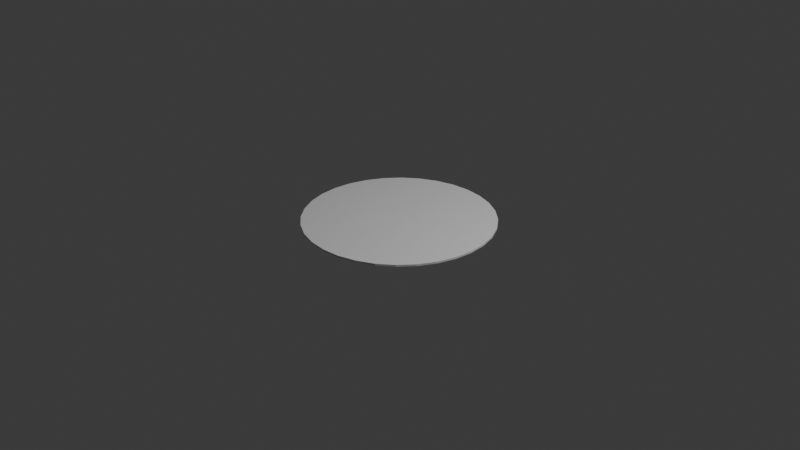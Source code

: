 # Source: ToxicWaste.blend  (saved by Blender 4.0.36; exported with 4.5.12 LTS)
import bpy
from mathutils import Matrix  # noqa: F401  (used for matrix-valued properties, if any)

bpy.ops.wm.read_factory_settings(use_empty=True)
scene = bpy.context.scene
scene.name = 'Scene'

# ---- collections
col_collection = bpy.data.collections.new('Collection'); scene.collection.children.link(col_collection)

# ---- world
world_world = bpy.data.worlds.new('World'); scene.world = world_world
world_world.use_nodes = True; world_world.node_tree.nodes.clear()
_N = world_world.node_tree.nodes; _L = world_world.node_tree.links
n0 = _N.new('ShaderNodeOutputWorld'); n0.name = 'World Output'; n0.location = (300, 300)
n1 = _N.new('ShaderNodeBackground'); n1.name = 'Background'; n1.location = (10, 300)
n1.inputs[0].default_value = (0.05088, 0.05088, 0.05088, 1.0)
_L.new(n1.outputs[0], n0.inputs[0])
n0.is_active_output = True
world_world.color = (0.05088, 0.05088, 0.05088)
world_world.use_sun_shadow = False
world_world.sun_shadow_jitter_overblur = 0.0

# ---- cameras
cam_camera = bpy.data.cameras.new('Camera')
cam_camera.clip_end = 100.0
cam_camera.ortho_scale = 7.314

# ---- lights
light_light = bpy.data.lights.new('Light', 'POINT')
light_light.transmission_factor = 0.0
light_light.use_soft_falloff = False
light_light.energy = 1000.0
light_light.shadow_soft_size = 0.1
light_light.shadow_maximum_resolution = 0.006
light_light.use_absolute_resolution = True

# ---- meshes
me_cylinder = bpy.data.meshes.new('Cylinder')
me_cylinder.from_pydata([(0.0, 1.0, -1.0), (0.0, 1.0, 1.0), (0.1951, 0.9808, -1.0), (0.1951, 0.9808, 1.0), (0.3827, 0.9239, -1.0), (0.3827, 0.9239, 1.0), (0.5556, 0.8315, -1.0), (0.5556, 0.8315, 1.0), (0.7071, 0.7071, -1.0), (0.7071, 0.7071, 1.0), (0.8315, 0.5556, -1.0), (0.8315, 0.5556, 1.0), (0.9239, 0.3827, -1.0), (0.9239, 0.3827, 1.0), (0.9808, 0.1951, -1.0), (0.9808, 0.1951, 1.0), (1.0, 0.0, -1.0), (1.0, 0.0, 1.0), (0.9808, -0.1951, -1.0), (0.9808, -0.1951, 1.0), (0.9239, -0.3827, -1.0), (0.9239, -0.3827, 1.0), (0.8315, -0.5556, -1.0), (0.8315, -0.5556, 1.0), (0.7071, -0.7071, -1.0), (0.7071, -0.7071, 1.0), (0.5556, -0.8315, -1.0), (0.5556, -0.8315, 1.0), (0.3827, -0.9239, -1.0), (0.3827, -0.9239, 1.0), (0.1951, -0.9808, -1.0), (0.1951, -0.9808, 1.0), (0.0, -1.0, -1.0), (0.0, -1.0, 1.0), (-0.1951, -0.9808, -1.0), (-0.1951, -0.9808, 1.0), (-0.3827, -0.9239, -1.0), (-0.3827, -0.9239, 1.0), (-0.5556, -0.8315, -1.0), (-0.5556, -0.8315, 1.0), (-0.7071, -0.7071, -1.0), (-0.7071, -0.7071, 1.0), (-0.8315, -0.5556, -1.0), (-0.8315, -0.5556, 1.0), (-0.9239, -0.3827, -1.0), (-0.9239, -0.3827, 1.0), (-0.9808, -0.1951, -1.0), (-0.9808, -0.1951, 1.0), (-1.0, 0.0, -1.0), (-1.0, 0.0, 1.0), (-0.9808, 0.1951, -1.0), (-0.9808, 0.1951, 1.0), (-0.9239, 0.3827, -1.0), (-0.9239, 0.3827, 1.0), (-0.8315, 0.5556, -1.0), (-0.8315, 0.5556, 1.0), (-0.7071, 0.7071, -1.0), (-0.7071, 0.7071, 1.0), (-0.5556, 0.8315, -1.0), (-0.5556, 0.8315, 1.0), (-0.3827, 0.9239, -1.0), (-0.3827, 0.9239, 1.0), (-0.1951, 0.9808, -1.0), (-0.1951, 0.9808, 1.0)], [], [(0, 1, 3, 2), (2, 3, 5, 4), (4, 5, 7, 6), (6, 7, 9, 8), (8, 9, 11, 10), (10, 11, 13, 12), (12, 13, 15, 14), (14, 15, 17, 16), (16, 17, 19, 18), (18, 19, 21, 20), (20, 21, 23, 22), (22, 23, 25, 24), (24, 25, 27, 26), (26, 27, 29, 28), (28, 29, 31, 30), (30, 31, 33, 32), (32, 33, 35, 34), (34, 35, 37, 36), (36, 37, 39, 38), (38, 39, 41, 40), (40, 41, 43, 42), (42, 43, 45, 44), (44, 45, 47, 46), (46, 47, 49, 48), (48, 49, 51, 50), (50, 51, 53, 52), (52, 53, 55, 54), (54, 55, 57, 56), (56, 57, 59, 58), (58, 59, 61, 60), (3, 1, 63, 61, 59, 57, 55, 53, 51, 49, 47, 45, 43, 41, 39, 37, 35, 33, 31, 29, 27, 25, 23, 21, 19, 17, 15, 13, 11, 9, 7, 5), (60, 61, 63, 62), (62, 63, 1, 0), (0, 2, 4, 6, 8, 10, 12, 14, 16, 18, 20, 22, 24, 26, 28, 30, 32, 34, 36, 38, 40, 42, 44, 46, 48, 50, 52, 54, 56, 58, 60, 62)])
_uv = me_cylinder.uv_layers.new(name='UVMap')
_uv.uv.foreach_set('vector', [1.0, 0.5, 1.0, 1.0, 0.9688, 1.0, 0.9688, 0.5, 0.9688, 0.5, 0.9688, 1.0, 0.9375, 1.0, 0.9375, 0.5, 0.9375, 0.5, 0.9375, 1.0, 0.9062, 1.0, 0.9062, 0.5, 0.9062, 0.5, 0.9062, 1.0, 0.875, 1.0, 0.875, 0.5, 0.875, 0.5, 0.875, 1.0, 0.8438, 1.0, 0.8438, 0.5, 0.8438, 0.5, 0.8438, 1.0, 0.8125, 1.0, 0.8125, 0.5, 0.8125, 0.5, 0.8125, 1.0, 0.7812, 1.0, 0.7812, 0.5, 0.7812, 0.5, 0.7812, 1.0, 0.75, 1.0, 0.75, 0.5, 0.75, 0.5, 0.75, 1.0, 0.7188, 1.0, 0.7188, 0.5, 0.7188, 0.5, 0.7188, 1.0, 0.6875, 1.0, 0.6875, 0.5, 0.6875, 0.5, 0.6875, 1.0, 0.6562, 1.0, 0.6562, 0.5, 0.6562, 0.5, 0.6562, 1.0, 0.625, 1.0, 0.625, 0.5, 0.625, 0.5, 0.625, 1.0, 0.5938, 1.0, 0.5938, 0.5, 0.5938, 0.5, 0.5938, 1.0, 0.5625, 1.0, 0.5625, 0.5, 0.5625, 0.5, 0.5625, 1.0, 0.5312, 1.0, 0.5312, 0.5, 0.5312, 0.5, 0.5312, 1.0, 0.5, 1.0, 0.5, 0.5, 0.5, 0.5, 0.5, 1.0, 0.4688, 1.0, 0.4688, 0.5, 0.4688, 0.5, 0.4688, 1.0, 0.4375, 1.0, 0.4375, 0.5, 0.4375, 0.5, 0.4375, 1.0, 0.4062, 1.0, 0.4062, 0.5, 0.4062, 0.5, 0.4062, 1.0, 0.375, 1.0, 0.375, 0.5, 0.375, 0.5, 0.375, 1.0, 0.3438, 1.0, 0.3438, 0.5, 0.3438, 0.5, 0.3438, 1.0, 0.3125, 1.0, 0.3125, 0.5, 0.3125, 0.5, 0.3125, 1.0, 0.2812, 1.0, 0.2812, 0.5, 0.2812, 0.5, 0.2812, 1.0, 0.25, 1.0, 0.25, 0.5, 0.25, 0.5, 0.25, 1.0, 0.2188, 1.0, 0.2188, 0.5, 0.2188, 0.5, 0.2188, 1.0, 0.1875, 1.0, 0.1875, 0.5, 0.1875, 0.5, 0.1875, 1.0, 0.1562, 1.0, 0.1562, 0.5, 0.1562, 0.5, 0.1562, 1.0, 0.125, 1.0, 0.125, 0.5, 0.125, 0.5, 0.125, 1.0, 0.09375, 1.0, 0.09375, 0.5, 0.09375, 0.5, 0.09375, 1.0, 0.0625, 1.0, 0.0625, 0.5, 0.2968, 0.4854, 0.25, 0.49, 0.2032, 0.4854, 0.1582, 0.4717, 0.1167, 0.4496, 0.08029, 0.4197, 0.05045, 0.3833, 0.02827, 0.3418, 0.01461, 0.2968, 0.01, 0.25, 0.01461, 0.2032, 0.02827, 0.1582, 0.05045, 0.1167, 0.08029, 0.08029, 0.1167, 0.05045, 0.1582, 0.02827, 0.2032, 0.01461, 0.25, 0.01, 0.2968, 0.01461, 0.3418, 0.02827, 0.3833, 0.05045, 0.4197, 0.08029, 0.4496, 0.1167, 0.4717, 0.1582, 0.4854, 0.2032, 0.49, 0.25, 0.4854, 0.2968, 0.4717, 0.3418, 0.4496, 0.3833, 0.4197, 0.4197, 0.3833, 0.4496, 0.3418, 0.4717, 0.0625, 0.5, 0.0625, 1.0, 0.03125, 1.0, 0.03125, 0.5, 0.03125, 0.5, 0.03125, 1.0, 0.0, 1.0, 0.0, 0.5, 0.75, 0.49, 0.7968, 0.4854, 0.8418, 0.4717, 0.8833, 0.4496, 0.9197, 0.4197, 0.9496, 0.3833, 0.9717, 0.3418, 0.9854, 0.2968, 0.99, 0.25, 0.9854, 0.2032, 0.9717, 0.1582, 0.9496, 0.1167, 0.9197, 0.08029, 0.8833, 0.05045, 0.8418, 0.02827, 0.7968, 0.01461, 0.75, 0.01, 0.7032, 0.01461, 0.6582, 0.02827, 0.6167, 0.05045, 0.5803, 0.08029, 0.5504, 0.1167, 0.5283, 0.1582, 0.5146, 0.2032, 0.51, 0.25, 0.5146, 0.2968, 0.5283, 0.3418, 0.5504, 0.3833, 0.5803, 0.4197, 0.6167, 0.4496, 0.6582, 0.4717, 0.7032, 0.4854])
me_cylinder.update()

# ---- objects
ob_light = bpy.data.objects.new('Light', light_light)
ob_camera = bpy.data.objects.new('Camera', cam_camera)
ob_cylinder = bpy.data.objects.new('Cylinder', me_cylinder)

# ---- transforms, parenting, visibility, modifiers, constraints
ob_light.location = (4.076, 1.005, 5.904)
ob_light.rotation_euler = (0.6503, 0.05522, 1.866)
ob_light.lock_rotations_4d = False
ob_light.empty_display_type = 'ARROWS'
ob_light.color = (0.0, 0.0, 0.0, 0.0)
ob_light.lineart.crease_threshold = 0.0
ob_camera.location = (7.359, -6.926, 4.958)
ob_camera.rotation_euler = (1.109, 0.0, 0.8149)
ob_camera.lock_rotations_4d = False
ob_camera.empty_display_type = 'ARROWS'
ob_camera.color = (0.0, 0.0, 0.0, 0.0)
ob_camera.display_type = 'WIRE'
ob_camera.lineart.crease_threshold = 0.0
ob_cylinder.location = (0.0, 0.0, 0.0)
ob_cylinder.scale = (1.0, 1.0, 0.01)

# ---- collection membership
col_collection.objects.link(ob_light)
col_collection.objects.link(ob_camera)
col_collection.objects.link(ob_cylinder)

# ---- scene / render settings (as saved in the file)
scene.camera = ob_camera
scene.frame_start = 1; scene.frame_end = 250; scene.frame_set(1)
scene.render.engine = 'BLENDER_EEVEE_NEXT'
scene.cycles.sampling_pattern = 'TABULATED_SOBOL'
bpy.context.view_layer.update()
